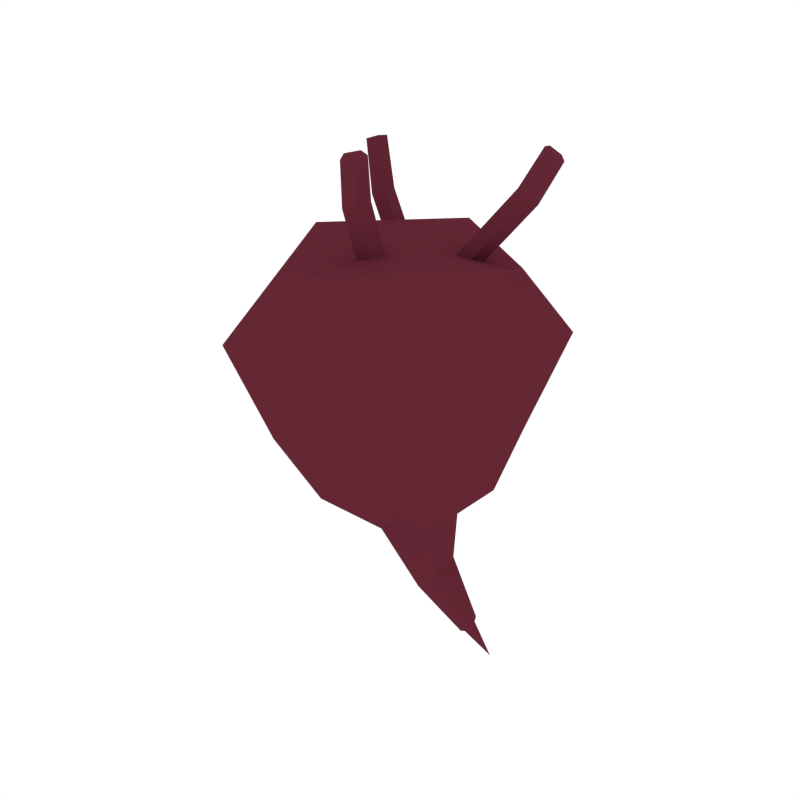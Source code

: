 # Source: Beet_Crop.blend  (saved by Blender 2.79.0; exported with 4.5.12 LTS)
import bpy
from mathutils import Matrix  # noqa: F401  (used for matrix-valued properties, if any)

bpy.ops.wm.read_factory_settings(use_empty=True)
scene = bpy.context.scene
scene.name = 'Scene'

# ---- collections
col_collection_1 = bpy.data.collections.new('Collection 1'); scene.collection.children.link(col_collection_1)

# ---- materials (node trees are filled in below, after node groups)
mat_darkred = bpy.data.materials.new('DarkRed')
mat_darkred.alpha_threshold = 0.0
mat_darkred.diffuse_color = (0.1282, 0.02118, 0.03539, 1.0)
mat_darkred.roughness = 0.5
mat_darkgreen = bpy.data.materials.new('DarkGreen')
mat_darkgreen.alpha_threshold = 0.0
mat_darkgreen.diffuse_color = (0.1472, 0.1679, 0.09201, 1.0)
mat_darkgreen.roughness = 0.5

# ---- material node trees

# ---- world
world_world = bpy.data.worlds.new('World'); scene.world = world_world
world_world.color = (1.0, 1.0, 1.0)
world_world.use_sun_shadow = False
world_world.sun_shadow_jitter_overblur = 0.0
world_world.cycles.sampling_method = 'NONE'
world_world.cycles.sample_map_resolution = 256

# ---- meshes
me_cube_016 = bpy.data.meshes.new('Cube.016')
me_cube_016.from_pydata([(0.03387, -0.03323, -0.2494), (0.02141, 0.003882, -0.2568), (0.02191, -0.03065, -0.2585), (0.0221, -0.01307, -0.264), (0.04182, -0.03065, -0.2324), (0.0452, -0.01307, -0.2325), (0.04132, 0.003882, -0.2308), (0.03337, 0.006463, -0.2478), (0.1048, -0.01301, -0.3183), (0.0799, -0.02018, -0.2839), (0.07696, -0.02234, -0.2937), (0.0799, -0.005833, -0.2839), (0.08273, -0.01301, -0.284), (0.07103, -0.005833, -0.2988), (0.07696, -0.003673, -0.2937), (0.07103, -0.02018, -0.2988), (0.03955, -0.04112, -0.1767), (-0.001554, -0.04412, -0.1857), (0.03855, 0.0136, -0.1735), (0.04348, -0.01313, -0.1769), (-0.02054, 0.0136, -0.1954), (-0.002551, 0.0166, -0.1824), (-0.01955, -0.04112, -0.1987), (-0.01932, -0.01313, -0.2051), (0.07119, -0.01301, -0.3033), (-0.01777, -0.01301, 0.104), (-0.1756, -0.01301, 0.02542), (0.14, -0.01301, 0.02542), (0.09029, -0.01301, 0.104), (0.09991, -0.01301, -0.1178), (-0.1258, -0.01301, 0.104), (-0.1354, -0.01301, -0.1178), (-0.01777, 0.1448, 0.02542), (-0.01777, -0.1708, 0.02542), (-0.01777, -0.1211, 0.104), (-0.01777, -0.1307, -0.1178), (-0.01777, 0.09505, 0.104), (-0.01777, 0.1047, -0.1178), (0.1035, -0.1343, 0.008615), (0.1035, 0.1083, 0.008615), (-0.139, 0.1083, 0.008615), (-0.139, -0.1343, 0.008615), (0.06528, 0.07004, 0.0774), (0.07267, 0.07743, -0.09684), (0.06528, -0.09606, 0.0774), (0.07267, -0.1034, -0.09684), (-0.1008, 0.07004, 0.0774), (-0.1082, 0.07743, -0.09684), (-0.1008, -0.09606, 0.0774), (-0.1082, -0.1034, -0.09684), (0.02819, 0.04559, 0.0839), (0.07999, 0.06397, 0.1522), (0.01733, 0.03934, 0.09183), (0.0699, 0.05804, 0.1613), (0.02075, 0.02506, 0.09384), (0.07303, 0.04364, 0.1629), (0.03373, 0.02248, 0.08715), (0.08506, 0.04066, 0.1547), (0.03832, 0.03516, 0.08101), (0.08937, 0.05323, 0.1481), (-0.05565, 0.05629, 0.04681), (-0.09723, 0.06226, 0.1238), (-0.04252, 0.05234, 0.05244), (-0.0847, 0.05844, 0.1307), (-0.04255, 0.03762, 0.05424), (-0.08451, 0.04368, 0.132), (-0.0557, 0.03248, 0.04972), (-0.09692, 0.03837, 0.1259), (-0.06379, 0.04402, 0.04512), (-0.1048, 0.04986, 0.1208), (-0.01991, -0.02635, 0.06236), (-0.03022, -0.04874, 0.1567), (-0.004956, -0.03307, 0.06062), (-0.01532, -0.0558, 0.1565), (-0.006928, -0.0491, 0.05729), (-0.01727, -0.0717, 0.1526), (-0.0231, -0.05228, 0.05696), (-0.03337, -0.07445, 0.1504), (-0.03113, -0.03823, 0.0601), (-0.04137, -0.06026, 0.1529), (0.1065, 0.0651, 0.1882), (0.1024, 0.05352, 0.1946), (0.09074, 0.05603, 0.2011), (0.08766, 0.06917, 0.1988), (0.0974, 0.07478, 0.1909), (-0.03556, -0.06822, 0.1987), (-0.02797, -0.08153, 0.1966), (-0.01302, -0.07884, 0.1975), (-0.01137, -0.06387, 0.2002), (-0.0253, -0.05731, 0.201), (-0.1195, 0.05884, 0.1725), (-0.1123, 0.04837, 0.1775), (-0.1005, 0.05291, 0.1818), (-0.1004, 0.06619, 0.1796), (-0.1121, 0.06985, 0.1738)], [], [(3, 1, 13, 24), (39, 42, 28, 27), (35, 49, 22, 17), (17, 22, 2, 0), (16, 17, 0, 4), (21, 18, 6, 7), (24, 8, 10, 15), (7, 6, 11, 14), (43, 29, 19, 18), (20, 21, 7, 1), (13, 14, 8, 24), (49, 31, 23, 22), (1, 7, 14, 13), (29, 45, 16, 19), (14, 11, 12, 8), (8, 12, 9, 10), (41, 48, 30, 26), (18, 19, 5, 6), (5, 4, 9, 12), (0, 2, 15, 10), (4, 0, 10, 9), (31, 47, 20, 23), (23, 20, 1, 3), (43, 39, 27, 29), (33, 34, 48, 41), (25, 30, 48, 34), (32, 36, 42, 39), (37, 43, 18, 21), (19, 16, 4, 5), (22, 23, 3, 2), (2, 3, 24, 15), (27, 28, 44, 38), (36, 46, 30, 25), (42, 36, 25, 28), (35, 33, 41, 49), (49, 41, 26, 31), (37, 32, 39, 43), (26, 30, 46, 40), (29, 27, 38, 45), (6, 5, 12, 11), (47, 37, 21, 20), (31, 26, 40, 47), (38, 44, 34, 33), (40, 46, 36, 32), (47, 40, 32, 37), (28, 25, 34, 44), (45, 38, 33, 35), (45, 35, 17, 16), (50, 52, 53, 51), (52, 54, 55, 53), (54, 56, 57, 55), (56, 58, 59, 57), (58, 50, 51, 59), (60, 61, 63, 62), (62, 63, 65, 64), (64, 65, 67, 66), (66, 67, 69, 68), (68, 69, 61, 60), (70, 71, 73, 72), (72, 73, 75, 74), (74, 75, 77, 76), (76, 77, 79, 78), (78, 79, 71, 70), (94, 90, 91, 92, 93), (89, 85, 86, 87, 88), (83, 82, 81, 80, 84), (79, 77, 86, 85), (63, 61, 94, 93), (77, 75, 87, 86), (73, 71, 89, 88), (75, 73, 88, 87), (69, 67, 91, 90), (65, 63, 93, 92), (61, 69, 90, 94), (53, 83, 84, 51), (57, 81, 82, 55), (59, 80, 81, 57), (55, 82, 83, 53), (51, 84, 80, 59), (67, 65, 92, 91), (71, 79, 85, 89)])
me_cube_016.materials.append(mat_darkred)
me_cube_016.materials.append(mat_darkgreen)
me_cube_016.use_remesh_preserve_volume = False
me_cube_016.use_remesh_preserve_attributes = False
me_cube_016.use_mirror_vertex_groups = False
me_cube_016.update()

# ---- objects
ob_beet_crop = bpy.data.objects.new('Beet_Crop', me_cube_016)

# ---- transforms, parenting, visibility, modifiers, constraints
ob_beet_crop.location = (0.0, 0.0, 0.0)
ob_beet_crop.lineart.crease_threshold = 0.0

# ---- collection membership
col_collection_1.objects.link(ob_beet_crop)

# ---- scene / render settings (as saved in the file)
scene.frame_start = 1; scene.frame_end = 250; scene.frame_set(0)
scene.render.engine = 'CYCLES'
scene.render.resolution_x = 1000
scene.render.resolution_y = 1000
scene.render.dither_intensity = 0.0
scene.cycles.samples = 200
scene.cycles.sampling_pattern = 'TABULATED_SOBOL'
scene.cycles.light_sampling_threshold = 0.0
scene.cycles.use_adaptive_sampling = False
scene.cycles.use_light_tree = False
scene.cycles.caustics_reflective = False
scene.cycles.caustics_refractive = False
scene.cycles.blur_glossy = 0.0
scene.cycles.max_bounces = 2
scene.cycles.pixel_filter_type = 'GAUSSIAN'
scene.cycles.sample_clamp_indirect = 0.0
scene.view_settings.view_transform = 'Standard'
bpy.context.view_layer.update()

# ---- added for rendering (the .blend has no active camera): camera
cam_auto = bpy.data.cameras.new('AutoCamera')
cam_auto.lens = 50.0
cam_auto.sensor_width = 36.0
cam_auto.clip_end = 1000.0
ob_auto_camera = bpy.data.objects.new('AutoCamera', cam_auto)
scene.collection.objects.link(ob_auto_camera)
ob_auto_camera.location = (0.615867, -0.773367, 0.448337)
ob_auto_camera.rotation_euler = (1.09748, -7.21219e-08, 0.694738)
scene.camera = ob_auto_camera
bpy.context.view_layer.update()
